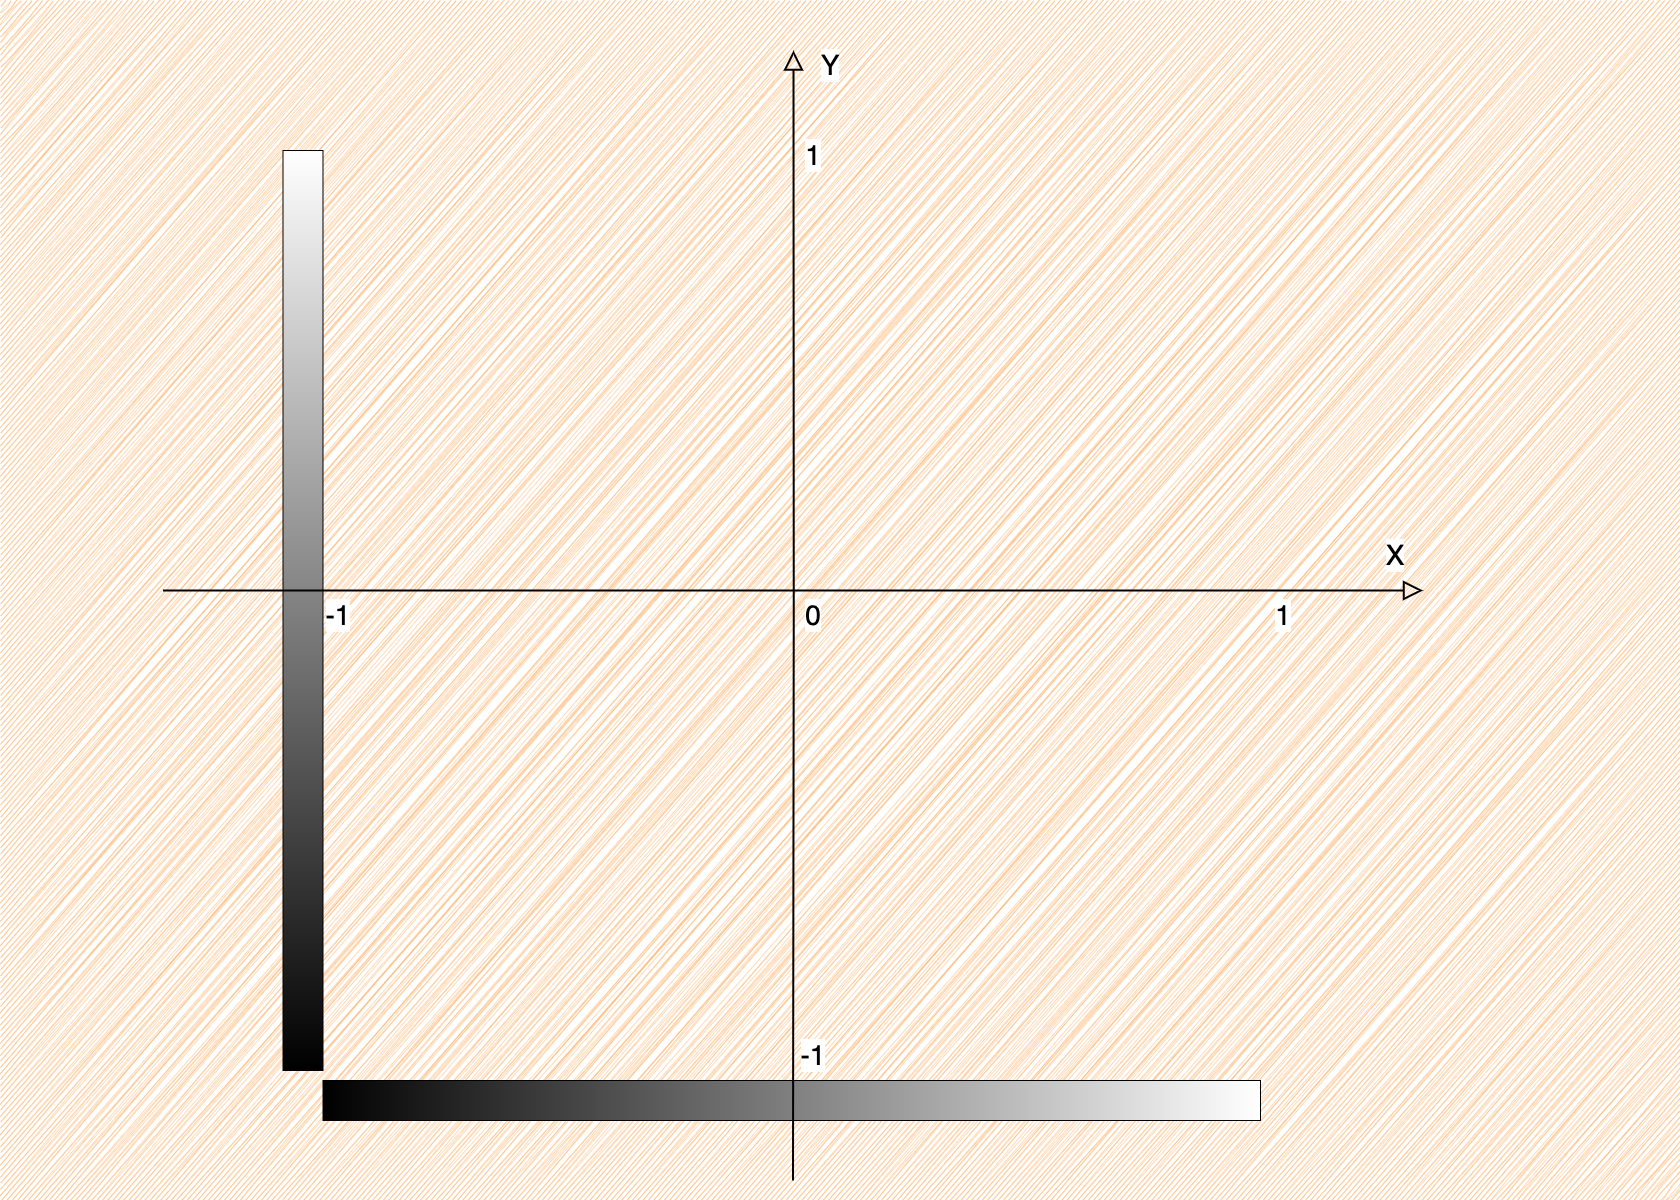

The diagram above was exported from draw.io. Its source (the exported page's mxGraphModel, read from the mxfile embedded in the PNG):
<mxGraphModel dx="3576" dy="1854" grid="1" gridSize="10" guides="1" tooltips="1" connect="1" arrows="1" fold="1" page="1" pageScale="1" pageWidth="850" pageHeight="1100" math="0" shadow="0">
  <root>
    <mxCell id="0" />
    <mxCell id="1" parent="0" />
    <mxCell id="2" value="" style="rounded=0;whiteSpace=wrap;html=1;fontFamily=Helvetica;fontSize=11;fontColor=default;labelBackgroundColor=default;fillColor=#FFB570;strokeColor=none;glass=0;sketch=1;curveFitting=1;jiggle=2;" vertex="1" parent="1">
      <mxGeometry x="1520" y="1750" width="1680" height="1200" as="geometry" />
    </mxCell>
    <mxCell id="3" value="" style="rounded=0;whiteSpace=wrap;html=1;fontFamily=Helvetica;fontSize=11;fontColor=default;labelBackgroundColor=default;shadow=0;glass=0;gradientColor=default;rotation=0;" vertex="1" parent="1">
      <mxGeometry x="1802.5" y="1900" width="40" height="920" as="geometry" />
    </mxCell>
    <mxCell id="4" value="" style="rounded=0;whiteSpace=wrap;html=1;fontFamily=Helvetica;fontSize=11;fontColor=default;labelBackgroundColor=default;shadow=0;glass=0;gradientColor=default;rotation=90;" vertex="1" parent="1">
      <mxGeometry x="2291.25" y="2381.25" width="40" height="937.5" as="geometry" />
    </mxCell>
    <mxCell id="5" value="" style="endArrow=block;html=1;rounded=0;strokeColor=default;align=center;verticalAlign=middle;fontFamily=Helvetica;fontSize=11;fontColor=default;labelBackgroundColor=default;edgeStyle=orthogonalEdgeStyle;startSize=11;endSize=15;endFill=0;strokeWidth=2;" edge="1" parent="1">
      <mxGeometry width="50" height="50" relative="1" as="geometry">
        <mxPoint x="1682.5" y="2340" as="sourcePoint" />
        <mxPoint x="2942.5" y="2340" as="targetPoint" />
      </mxGeometry>
    </mxCell>
    <mxCell id="6" value="" style="endArrow=block;html=1;rounded=0;strokeColor=default;align=center;verticalAlign=middle;fontFamily=Helvetica;fontSize=11;fontColor=default;labelBackgroundColor=default;edgeStyle=orthogonalEdgeStyle;startSize=11;endSize=15;endFill=0;strokeWidth=2;" edge="1" parent="1">
      <mxGeometry width="50" height="50" relative="1" as="geometry">
        <mxPoint x="2312.5" y="2930" as="sourcePoint" />
        <mxPoint x="2313" y="1800" as="targetPoint" />
      </mxGeometry>
    </mxCell>
    <mxCell id="7" value="0" style="text;html=1;align=center;verticalAlign=middle;whiteSpace=wrap;rounded=0;fontFamily=Helvetica;fontSize=28;fontColor=default;labelBackgroundColor=default;" vertex="1" parent="1">
      <mxGeometry x="2302.5" y="2350" width="60" height="30" as="geometry" />
    </mxCell>
    <mxCell id="8" value="1" style="text;html=1;align=center;verticalAlign=middle;whiteSpace=wrap;rounded=0;fontFamily=Helvetica;fontSize=28;fontColor=default;labelBackgroundColor=default;" vertex="1" parent="1">
      <mxGeometry x="2772.5" y="2350" width="60" height="30" as="geometry" />
    </mxCell>
    <mxCell id="9" value="-1" style="text;html=1;align=center;verticalAlign=middle;whiteSpace=wrap;rounded=0;fontFamily=Helvetica;fontSize=28;fontColor=default;labelBackgroundColor=default;" vertex="1" parent="1">
      <mxGeometry x="1827.5" y="2350" width="60" height="30" as="geometry" />
    </mxCell>
    <mxCell id="10" value="-1" style="text;html=1;align=center;verticalAlign=middle;whiteSpace=wrap;rounded=0;fontFamily=Helvetica;fontSize=28;fontColor=default;labelBackgroundColor=default;" vertex="1" parent="1">
      <mxGeometry x="2302.5" y="2790" width="60" height="30" as="geometry" />
    </mxCell>
    <mxCell id="11" value="1" style="text;html=1;align=center;verticalAlign=middle;whiteSpace=wrap;rounded=0;fontFamily=Helvetica;fontSize=28;fontColor=default;labelBackgroundColor=default;" vertex="1" parent="1">
      <mxGeometry x="2302.5" y="1890" width="60" height="30" as="geometry" />
    </mxCell>
    <mxCell id="12" value="Y" style="text;html=1;align=center;verticalAlign=middle;whiteSpace=wrap;rounded=0;fontFamily=Helvetica;fontSize=28;fontColor=default;labelBackgroundColor=default;" vertex="1" parent="1">
      <mxGeometry x="2320" y="1800" width="60" height="30" as="geometry" />
    </mxCell>
    <mxCell id="13" value="X" style="text;html=1;align=center;verticalAlign=middle;whiteSpace=wrap;rounded=0;fontFamily=Helvetica;fontSize=28;fontColor=default;labelBackgroundColor=default;" vertex="1" parent="1">
      <mxGeometry x="2885" y="2290" width="60" height="30" as="geometry" />
    </mxCell>
  </root>
</mxGraphModel>